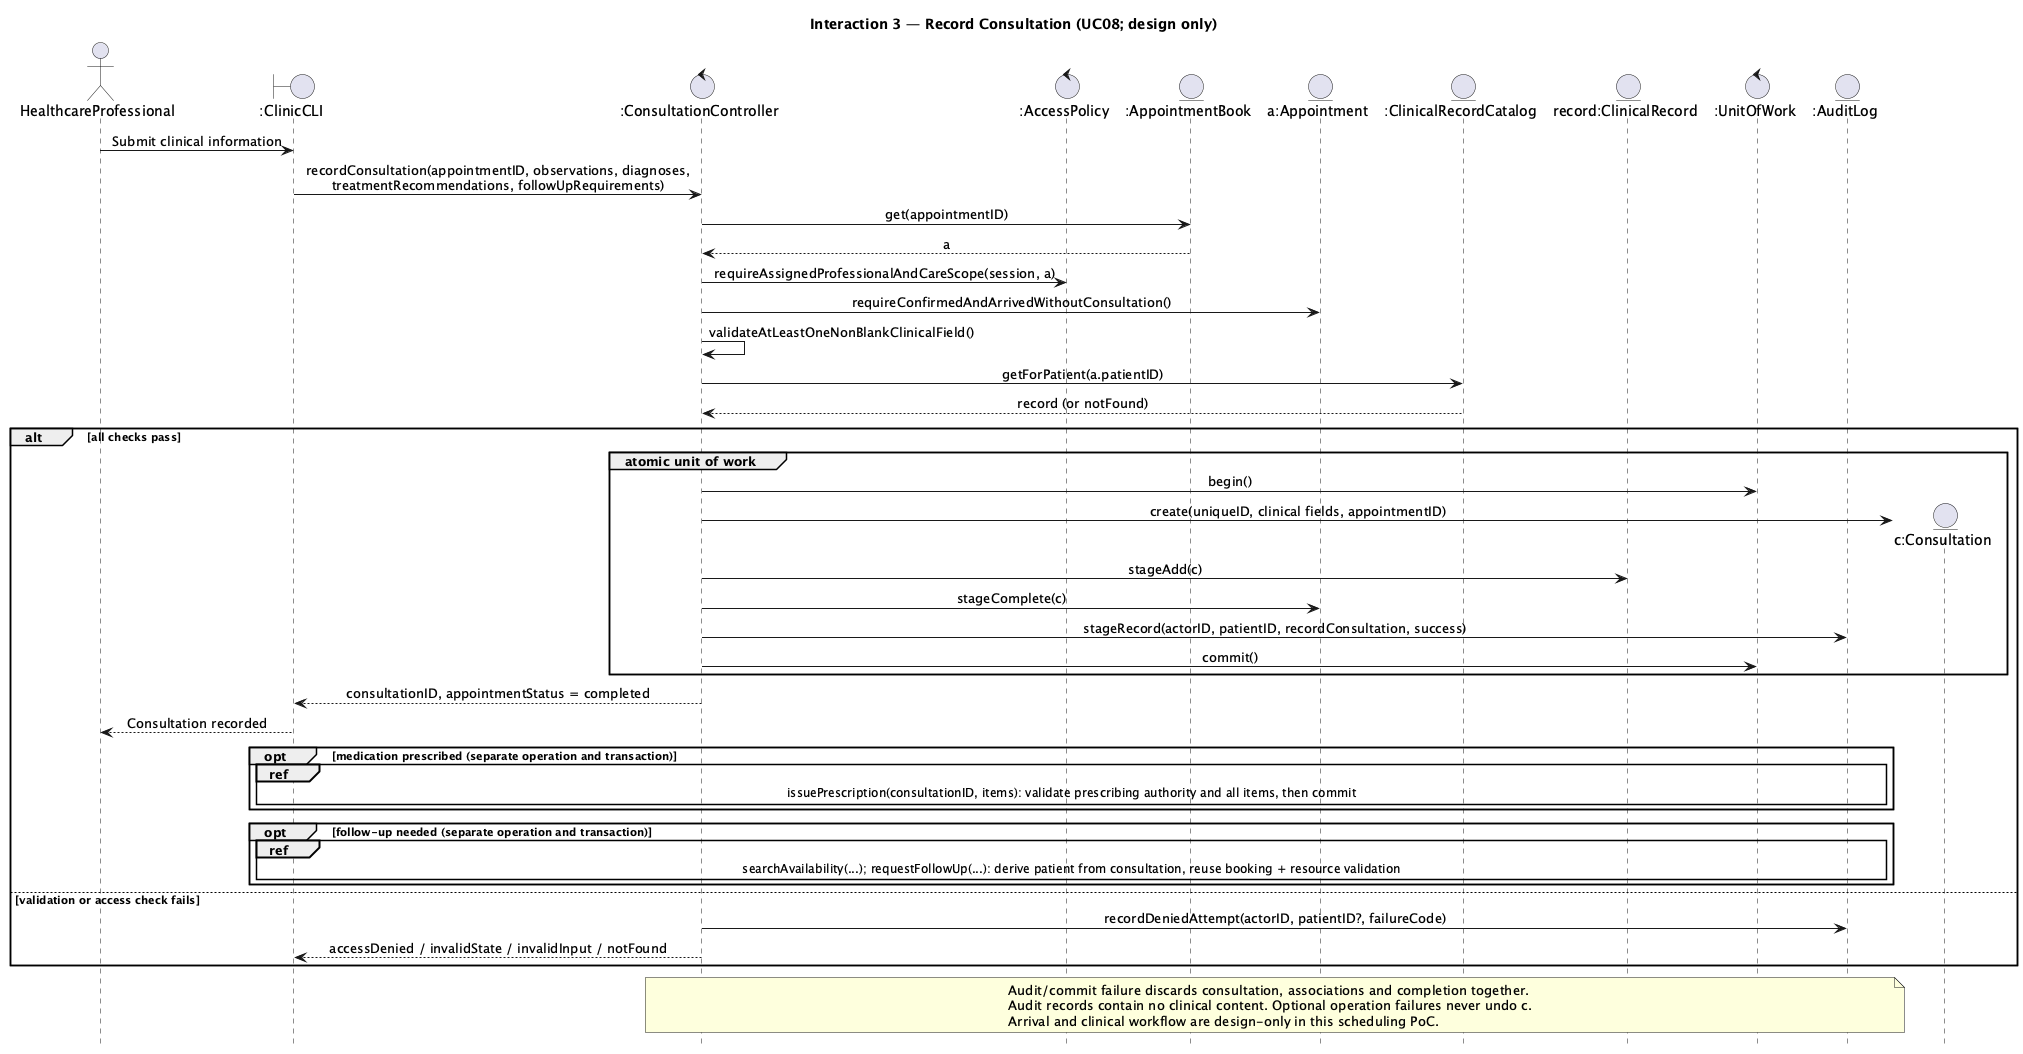

The diagram above was rendered by PlantUML. Its source (embedded in the PNG):
@startuml
title Interaction 3 — Record Consultation (UC08; design only)
hide footbox
skinparam sequenceMessageAlign center
actor HealthcareProfessional as Professional
boundary ":ClinicCLI" as UI
control ":ConsultationController" as Controller
control ":AccessPolicy" as Access
entity ":AppointmentBook" as Book
entity "a:Appointment" as Appointment
entity ":ClinicalRecordCatalog" as Records
entity "record:ClinicalRecord" as Record
control ":UnitOfWork" as Tx
entity ":AuditLog" as Audit
Professional -> UI: Submit clinical information
UI -> Controller: recordConsultation(appointmentID, observations, diagnoses,\ntreatmentRecommendations, followUpRequirements)
Controller -> Book: get(appointmentID)
Book --> Controller: a
Controller -> Access: requireAssignedProfessionalAndCareScope(session, a)
Controller -> Appointment: requireConfirmedAndArrivedWithoutConsultation()
Controller -> Controller: validateAtLeastOneNonBlankClinicalField()
Controller -> Records: getForPatient(a.patientID)
Records --> Controller: record (or notFound)
alt all checks pass
  group atomic unit of work
    Controller -> Tx: begin()
    create entity "c:Consultation" as Consultation
    Controller -> Consultation: create(uniqueID, clinical fields, appointmentID)
    Controller -> Record: stageAdd(c)
    Controller -> Appointment: stageComplete(c)
    Controller -> Audit: stageRecord(actorID, patientID, recordConsultation, success)
    Controller -> Tx: commit()
  end
  Controller --> UI: consultationID, appointmentStatus = completed
  UI --> Professional: Consultation recorded
  opt medication prescribed (separate operation and transaction)
    ref over UI,Audit: issuePrescription(consultationID, items): validate prescribing authority and all items, then commit
  end
  opt follow-up needed (separate operation and transaction)
    ref over UI,Audit: searchAvailability(...); requestFollowUp(...): derive patient from consultation, reuse booking + resource validation
  end
else validation or access check fails
  Controller -> Audit: recordDeniedAttempt(actorID, patientID?, failureCode)
  Controller --> UI: accessDenied / invalidState / invalidInput / notFound
end
note over Controller,Audit
Audit/commit failure discards consultation, associations and completion together.
Audit records contain no clinical content. Optional operation failures never undo c.
Arrival and clinical workflow are design-only in this scheduling PoC.
end note
@enduml